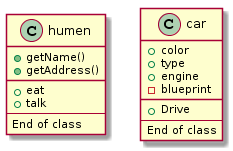

The diagram above was rendered by PlantUML. Its source (embedded in the PNG):
@startuml
class humen {
+ getName()
+ getAddress()

__
+ eat 
+ talk
--
End of class
}
class car {
+ color
+ type 
+ engine
- blueprint
__
+Drive
--
End of class
}
@enduml